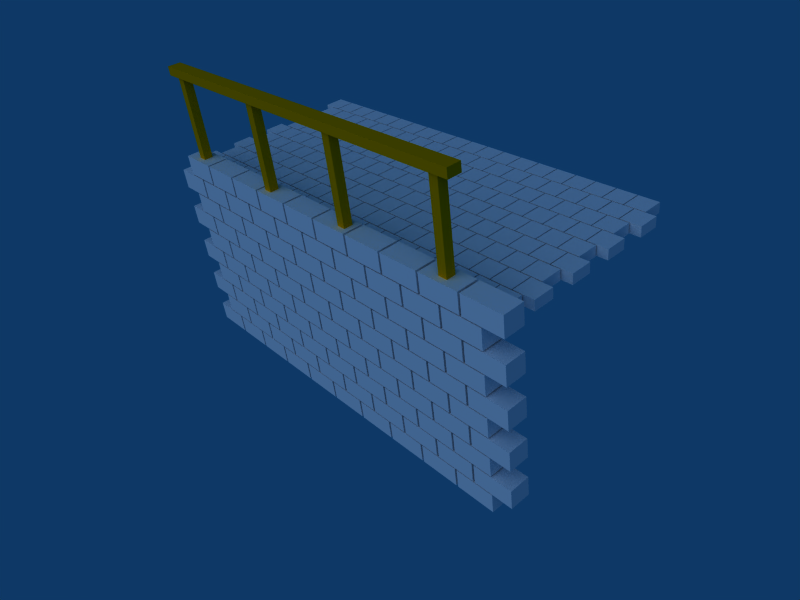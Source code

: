 # Source: pier_stone_03.blend  (saved by Blender 2.37.0; exported with 4.5.12 LTS)
import bpy
from mathutils import Matrix  # noqa: F401  (used for matrix-valued properties, if any)

bpy.ops.wm.read_factory_settings(use_empty=True)
scene = bpy.context.scene
scene.name = 'Scene'

# ---- collections
col_collection_1 = bpy.data.collections.new('Collection 1'); scene.collection.children.link(col_collection_1)
col_collection_2 = bpy.data.collections.new('Collection 2'); scene.collection.children.link(col_collection_2)
col_collection_2.hide_render = True
col_collection_2.hide_viewport = True

# ---- materials (node trees are filled in below, after node groups)
mat_wood_oak = bpy.data.materials.new('Wood_Oak')
mat_wood_oak.alpha_threshold = 0.0
mat_wood_oak.preview_render_type = 'CUBE'
mat_wood_oak.diffuse_color = (0.8406, 0.5459, 0.0, 1.0)
mat_wood_oak.roughness = 0.5
mat_wood_oak.specular_intensity = 0.259
mat_wood_oak.line_color = (0.0, 0.0, 0.0, 1.0)
mat_stone_concrete = bpy.data.materials.new('Stone_concrete')
mat_stone_concrete.alpha_threshold = 0.0
mat_stone_concrete.preview_render_type = 'CUBE'
mat_stone_concrete.diffuse_color = (0.8693, 0.8594, 0.8894, 1.0)
mat_stone_concrete.roughness = 0.5
mat_stone_concrete.specular_intensity = 0.02
mat_stone_concrete.line_color = (0.0, 0.0, 0.0, 1.0)

# ---- material node trees

# ---- world
world_world = bpy.data.worlds.new('World'); scene.world = world_world
world_world.color = (0.05656, 0.2208, 0.4)
world_world.use_sun_shadow = False
world_world.sun_shadow_jitter_overblur = 0.0
world_world.cycles.sampling_method = 'MANUAL'
world_world.cycles.sample_map_resolution = 256

# ---- cameras
cam_camera = bpy.data.cameras.new('Camera')
cam_camera.passepartout_alpha = 0.2
cam_camera.clip_end = 100.0
cam_camera.lens = 35.0
cam_camera.show_passepartout = False
cam_camera.show_safe_areas = True
cam_camera.dof.focus_distance = 0.0
cam_camera.dof.aperture_fstop = 128.0

# ---- lights
light_spot = bpy.data.lights.new('Spot', 'SUN')
light_spot.transmission_factor = 0.0
light_spot.cutoff_distance = 30.0
light_spot.angle = 1.571
light_spot.energy = 1.0
light_spot.shadow_buffer_clip_start = 8.0
light_spot.shadow_soft_size = 1.0
light_spot.shadow_cascade_max_distance = 1000.0
light_spot.cycles.use_multiple_importance_sampling = False

# ---- meshes
me_cube_013 = bpy.data.meshes.new('Cube.013')
me_cube_013.from_pydata([(0.57, 0.02, 0.0), (0.57, -0.02, 0.0), (0.53, -0.02, 0.0), (0.53, 0.02, 0.0), (0.57, 0.02, 0.5), (0.57, -0.02, 0.5), (0.53, -0.02, 0.5), (0.53, 0.02, 0.5)], [], [(0, 1, 2, 3), (4, 7, 6, 5), (0, 4, 5, 1), (1, 5, 6, 2), (2, 6, 7, 3), (4, 0, 3, 7)])
me_cube_013.materials.append(mat_wood_oak)
me_cube_013.use_remesh_preserve_volume = False
me_cube_013.use_remesh_preserve_attributes = False
me_cube_013.use_mirror_vertex_groups = False
me_cube_013.update()
me_cube_012 = bpy.data.meshes.new('Cube.012')
me_cube_012.from_pydata([(0.02, 0.02, 0.0), (0.02, -0.02, 0.0), (-0.02, -0.02, 0.0), (-0.02, 0.02, 0.0), (0.02, 0.02, 0.5), (0.02, -0.02, 0.5), (-0.02, -0.02, 0.5), (-0.02, 0.02, 0.5)], [], [(0, 1, 2, 3), (4, 7, 6, 5), (0, 4, 5, 1), (1, 5, 6, 2), (2, 6, 7, 3), (4, 0, 3, 7)])
me_cube_012.materials.append(mat_wood_oak)
me_cube_012.use_remesh_preserve_volume = False
me_cube_012.use_remesh_preserve_attributes = False
me_cube_012.use_mirror_vertex_groups = False
me_cube_012.update()
me_cube_011 = bpy.data.meshes.new('Cube.011')
me_cube_011.from_pydata([(1.62, 0.02, 0.0), (1.62, -0.02, 0.0), (1.58, -0.02, 0.0), (1.58, 0.02, 0.0), (1.62, 0.02, 0.5), (1.62, -0.02, 0.5), (1.58, -0.02, 0.5), (1.58, 0.02, 0.5)], [], [(0, 1, 2, 3), (4, 7, 6, 5), (0, 4, 5, 1), (1, 5, 6, 2), (2, 6, 7, 3), (4, 0, 3, 7)])
me_cube_011.materials.append(mat_wood_oak)
me_cube_011.use_remesh_preserve_volume = False
me_cube_011.use_remesh_preserve_attributes = False
me_cube_011.use_mirror_vertex_groups = False
me_cube_011.update()
me_cube_010 = bpy.data.meshes.new('Cube.010')
me_cube_010.from_pydata([(-0.4847, 0.03, -0.075), (-0.4847, -0.03, -0.075), (-0.5247, -0.03, -0.075), (-0.5247, 0.03, -0.075), (-0.4847, 0.03, 1.675), (-0.4847, -0.03, 1.675), (-0.5247, -0.03, 1.675), (-0.5247, 0.03, 1.675)], [], [(0, 1, 2, 3), (4, 7, 6, 5), (0, 4, 5, 1), (1, 5, 6, 2), (2, 6, 7, 3), (4, 0, 3, 7)])
me_cube_010.materials.append(mat_wood_oak)
me_cube_010.use_remesh_preserve_volume = False
me_cube_010.use_remesh_preserve_attributes = False
me_cube_010.use_mirror_vertex_groups = False
me_cube_010.update()
me_cube_009 = bpy.data.meshes.new('Cube.009')
me_cube_009.from_pydata([(1.03, 0.02, 0.5), (1.03, -0.02, 0.5), (1.07, -0.02, 0.5), (1.07, 0.02, 0.5), (1.03, 0.02, 0.0), (1.03, -0.02, 0.0), (1.07, -0.02, 0.0), (1.07, 0.02, 0.0)], [], [(4, 0, 3, 7), (0, 4, 5, 1), (6, 2, 1, 5), (7, 3, 2, 6), (3, 0, 1, 2), (7, 6, 5, 4)])
me_cube_009.materials.append(mat_wood_oak)
me_cube_009.use_remesh_preserve_volume = False
me_cube_009.use_remesh_preserve_attributes = False
me_cube_009.use_mirror_vertex_groups = False
me_cube_009.update()
me_plane_001 = bpy.data.meshes.new('Plane.001')
me_plane_001.from_pydata([(0.05, -2.186e-08, 0.5), (0.0, -1.748e-08, 0.4), (0.05, -1.311e-08, 0.3), (0.0, -8.742e-09, 0.2), (0.05, -4.371e-09, 0.1), (0.0, 0.0, 0.0), (0.0, -2.623e-08, 0.6), (0.05, -3.06e-08, 0.7), (0.0, -3.497e-08, 0.8)], [(0, 1), (6, 0), (1, 2), (2, 3), (3, 4), (4, 5), (6, 7), (7, 8)], [])
me_plane_001.materials.append(mat_wood_oak)
me_plane_001.use_remesh_preserve_volume = False
me_plane_001.use_remesh_preserve_attributes = False
me_plane_001.use_mirror_vertex_groups = False
me_plane_001.update()
me_cube_001 = bpy.data.meshes.new('Cube.001')
me_cube_001.from_pydata([(0.975, 0.475, 0.4875), (0.975, 0.475, 0.0125), (0.025, 0.475, 0.0125), (0.025, 0.475, 0.4875), (0.975, -0.475, 0.4875), (0.975, -0.475, 0.0125), (0.025, -0.475, 0.0125), (0.025, -0.475, 0.4875), (1.025, -0.475, 0.4875), (1.025, -0.475, 0.0125), (1.975, -0.475, 0.0125), (1.975, -0.475, 0.4875), (1.025, 0.475, 0.4875), (1.025, 0.475, 0.0125), (1.975, 0.475, 0.0125), (1.975, 0.475, 0.4875), (3.975, 0.475, 0.4875), (3.975, 0.475, 0.0125), (3.025, 0.475, 0.0125), (3.025, 0.475, 0.4875), (3.975, -0.475, 0.4875), (3.975, -0.475, 0.0125), (3.025, -0.475, 0.0125), (3.025, -0.475, 0.4875), (2.025, -0.475, 0.4875), (2.025, -0.475, 0.0125), (2.975, -0.475, 0.0125), (2.975, -0.475, 0.4875), (2.025, 0.475, 0.4875), (2.025, 0.475, 0.0125), (2.975, 0.475, 0.0125), (2.975, 0.475, 0.4875), (6.975, 0.475, 0.4875), (6.975, 0.475, 0.0125), (6.025, 0.475, 0.0125), (6.025, 0.475, 0.4875), (6.975, -0.475, 0.4875), (6.975, -0.475, 0.0125), (6.025, -0.475, 0.0125), (6.025, -0.475, 0.4875), (7.025, -0.475, 0.4875), (7.025, -0.475, 0.0125), (7.975, -0.475, 0.0125), (7.975, -0.475, 0.4875), (7.025, 0.475, 0.4875), (7.025, 0.475, 0.0125), (7.975, 0.475, 0.0125), (7.975, 0.475, 0.4875), (5.975, 0.475, 0.4875), (5.975, 0.475, 0.0125), (5.025, 0.475, 0.0125), (5.025, 0.475, 0.4875), (5.975, -0.475, 0.4875), (5.975, -0.475, 0.0125), (5.025, -0.475, 0.0125), (5.025, -0.475, 0.4875), (4.025, -0.475, 0.4875), (4.025, -0.475, 0.0125), (4.975, -0.475, 0.0125), (4.975, -0.475, 0.4875), (4.025, 0.475, 0.4875), (4.025, 0.475, 0.0125), (4.975, 0.475, 0.0125), (4.975, 0.475, 0.4875), (8.025, -0.475, 0.4875), (8.025, -0.475, 0.0125), (8.975, -0.475, 0.0125), (8.975, -0.475, 0.4875), (8.025, 0.475, 0.4875), (8.025, 0.475, 0.0125), (8.975, 0.475, 0.0125), (8.975, 0.475, 0.4875), (17.98, 0.475, 0.4875), (17.98, 0.475, 0.0125), (17.02, 0.475, 0.0125), (17.02, 0.475, 0.4875), (17.98, -0.475, 0.4875), (17.98, -0.475, 0.0125), (17.02, -0.475, 0.0125), (17.02, -0.475, 0.4875), (13.98, 0.475, 0.4875), (13.98, 0.475, 0.0125), (13.02, 0.475, 0.0125), (13.03, 0.475, 0.4875), (13.98, -0.475, 0.4875), (13.98, -0.475, 0.0125), (13.02, -0.475, 0.0125), (13.02, -0.475, 0.4875), (14.02, -0.475, 0.4875), (14.02, -0.475, 0.0125), (14.98, -0.475, 0.0125), (14.98, -0.475, 0.4875), (14.03, 0.475, 0.4875), (14.02, 0.475, 0.0125), (14.98, 0.475, 0.0125), (14.98, 0.475, 0.4875), (16.98, 0.475, 0.4875), (16.98, 0.475, 0.0125), (16.02, 0.475, 0.0125), (16.03, 0.475, 0.4875), (16.98, -0.475, 0.4875), (16.98, -0.475, 0.0125), (16.02, -0.475, 0.0125), (16.02, -0.475, 0.4875), (15.02, -0.475, 0.4875), (15.02, -0.475, 0.0125), (15.98, -0.475, 0.0125), (15.98, -0.475, 0.4875), (15.03, 0.475, 0.4875), (15.02, 0.475, 0.0125), (15.98, 0.475, 0.0125), (15.98, 0.475, 0.4875), (11.98, 0.475, 0.4875), (11.98, 0.475, 0.0125), (11.02, 0.475, 0.0125), (11.03, 0.475, 0.4875), (11.98, -0.475, 0.4875), (11.98, -0.475, 0.0125), (11.02, -0.475, 0.0125), (11.02, -0.475, 0.4875), (12.02, -0.475, 0.4875), (12.02, -0.475, 0.0125), (12.98, -0.475, 0.0125), (12.98, -0.475, 0.4875), (12.03, 0.475, 0.4875), (12.02, 0.475, 0.0125), (12.98, 0.475, 0.0125), (12.98, 0.475, 0.4875), (10.98, 0.475, 0.4875), (10.98, 0.475, 0.0125), (10.02, 0.475, 0.0125), (10.03, 0.475, 0.4875), (10.98, -0.475, 0.4875), (10.98, -0.475, 0.0125), (10.02, -0.475, 0.0125), (10.02, -0.475, 0.4875), (9.025, -0.475, 0.4875), (9.025, -0.475, 0.0125), (9.975, -0.475, 0.0125), (9.975, -0.475, 0.4875), (9.025, 0.475, 0.4875), (9.025, 0.475, 0.0125), (9.975, 0.475, 0.0125), (9.975, 0.475, 0.4875), (18.02, -0.475, 0.4875), (18.02, -0.475, 0.0125), (18.98, -0.475, 0.0125), (18.98, -0.475, 0.4875), (18.03, 0.475, 0.4875), (18.02, 0.475, 0.0125), (18.98, 0.475, 0.0125), (18.98, 0.475, 0.4875), (19.02, -0.475, 0.4875), (19.02, -0.475, 0.0125), (19.98, -0.475, 0.0125), (19.98, -0.475, 0.4875), (19.02, 0.475, 0.4875), (19.02, 0.475, 0.0125), (19.98, 0.475, 0.0125), (19.98, 0.475, 0.4875)], [], [(0, 1, 2, 3), (4, 7, 6, 5), (0, 4, 5, 1), (1, 5, 6, 2), (2, 6, 7, 3), (4, 0, 3, 7), (12, 8, 11, 15), (13, 9, 8, 12), (14, 10, 9, 13), (15, 11, 10, 14), (11, 8, 9, 10), (13, 12, 15, 14), (18, 19, 16, 17), (20, 23, 22, 21), (16, 20, 21, 17), (17, 21, 22, 18), (18, 22, 23, 19), (19, 23, 20, 16), (28, 24, 27, 31), (29, 25, 24, 28), (30, 26, 25, 29), (31, 27, 26, 30), (27, 24, 25, 26), (29, 28, 31, 30), (34, 35, 32, 33), (36, 39, 38, 37), (32, 36, 37, 33), (33, 37, 38, 34), (34, 38, 39, 35), (35, 39, 36, 32), (44, 40, 43, 47), (45, 41, 40, 44), (46, 42, 41, 45), (47, 43, 42, 46), (43, 40, 41, 42), (45, 44, 47, 46), (50, 51, 48, 49), (52, 55, 54, 53), (48, 52, 53, 49), (49, 53, 54, 50), (50, 54, 55, 51), (51, 55, 52, 48), (60, 56, 59, 63), (61, 57, 56, 60), (62, 58, 57, 61), (63, 59, 58, 62), (59, 56, 57, 58), (61, 60, 63, 62), (68, 64, 67, 71), (69, 65, 64, 68), (70, 66, 65, 69), (71, 67, 66, 70), (67, 64, 65, 66), (69, 68, 71, 70), (74, 75, 72, 73), (76, 79, 78, 77), (72, 76, 77, 73), (73, 77, 78, 74), (74, 78, 79, 75), (75, 79, 76, 72), (82, 83, 80, 81), (84, 87, 86, 85), (80, 84, 85, 81), (81, 85, 86, 82), (82, 86, 87, 83), (83, 87, 84, 80), (92, 88, 91, 95), (93, 89, 88, 92), (94, 90, 89, 93), (95, 91, 90, 94), (91, 88, 89, 90), (93, 92, 95, 94), (98, 99, 96, 97), (100, 103, 102, 101), (96, 100, 101, 97), (97, 101, 102, 98), (98, 102, 103, 99), (99, 103, 100, 96), (108, 104, 107, 111), (109, 105, 104, 108), (110, 106, 105, 109), (111, 107, 106, 110), (107, 104, 105, 106), (109, 108, 111, 110), (114, 115, 112, 113), (116, 119, 118, 117), (112, 116, 117, 113), (113, 117, 118, 114), (114, 118, 119, 115), (115, 119, 116, 112), (124, 120, 123, 127), (125, 121, 120, 124), (126, 122, 121, 125), (127, 123, 122, 126), (123, 120, 121, 122), (125, 124, 127, 126), (130, 131, 128, 129), (132, 135, 134, 133), (128, 132, 133, 129), (129, 133, 134, 130), (130, 134, 135, 131), (131, 135, 132, 128), (139, 143, 140, 136), (141, 137, 136, 140), (142, 138, 137, 141), (143, 139, 138, 142), (139, 136, 137, 138), (143, 142, 141, 140), (148, 144, 147, 151), (149, 145, 144, 148), (150, 146, 145, 149), (151, 147, 146, 150), (147, 144, 145, 146), (149, 148, 151, 150), (156, 152, 155, 159), (157, 153, 152, 156), (158, 154, 153, 157), (159, 155, 154, 158), (155, 152, 153, 154), (157, 156, 159, 158)])
me_cube_001.materials.append(mat_stone_concrete)
me_cube_001.use_remesh_preserve_volume = False
me_cube_001.use_remesh_preserve_attributes = False
me_cube_001.use_mirror_vertex_groups = False
me_cube_001.update()
me_plane = bpy.data.meshes.new('Plane')
me_plane.from_pydata([(0.1, 0.0, 0.25), (0.0, 0.0, 0.2), (0.1, 0.0, 0.15), (0.0, 0.0, 0.1), (0.1, 0.0, 0.05), (0.0, 0.0, 0.0), (0.0, 0.0, 0.3), (0.0, 0.0, 0.4), (0.1, 0.0, 0.45), (0.1, 0.0, 0.35)], [(0, 1), (6, 0), (1, 2), (2, 3), (3, 4), (4, 5), (9, 6), (7, 8), (7, 9)], [])
me_plane.use_remesh_preserve_volume = False
me_plane.use_remesh_preserve_attributes = False
me_plane.use_mirror_vertex_groups = False
me_plane.update()
me_cube = bpy.data.meshes.new('Cube')
me_cube.from_pydata([(1.95, 0.475, 0.4875), (1.95, 0.475, 0.0125), (0.05, 0.475, 0.0125), (0.05, 0.475, 0.4875), (1.95, -0.475, 0.4875), (1.95, -0.475, 0.0125), (0.05, -0.475, 0.0125), (0.05, -0.475, 0.4875), (2.05, -0.475, 0.4875), (2.05, -0.475, 0.0125), (3.95, -0.475, 0.0125), (3.95, -0.475, 0.4875), (2.05, 0.475, 0.4875), (2.05, 0.475, 0.0125), (3.95, 0.475, 0.0125), (3.95, 0.475, 0.4875), (7.95, 0.475, 0.4875), (7.95, 0.475, 0.0125), (6.05, 0.475, 0.0125), (6.05, 0.475, 0.4875), (7.95, -0.475, 0.4875), (7.95, -0.475, 0.0125), (6.05, -0.475, 0.0125), (6.05, -0.475, 0.4875), (4.05, -0.475, 0.4875), (4.05, -0.475, 0.0125), (5.95, -0.475, 0.0125), (5.95, -0.475, 0.4875), (4.05, 0.475, 0.4875), (4.05, 0.475, 0.0125), (5.95, 0.475, 0.0125), (5.95, 0.475, 0.4875), (13.95, 0.475, 0.4875), (13.95, 0.475, 0.0125), (12.05, 0.475, 0.0125), (12.05, 0.475, 0.4875), (13.95, -0.475, 0.4875), (13.95, -0.475, 0.0125), (12.05, -0.475, 0.0125), (12.05, -0.475, 0.4875), (14.05, -0.475, 0.4875), (14.05, -0.475, 0.0125), (15.95, -0.475, 0.0125), (15.95, -0.475, 0.4875), (14.05, 0.475, 0.4875), (14.05, 0.475, 0.0125), (15.95, 0.475, 0.0125), (15.95, 0.475, 0.4875), (11.95, 0.475, 0.4875), (11.95, 0.475, 0.0125), (10.05, 0.475, 0.0125), (10.05, 0.475, 0.4875), (11.95, -0.475, 0.4875), (11.95, -0.475, 0.0125), (10.05, -0.475, 0.0125), (10.05, -0.475, 0.4875), (8.05, -0.475, 0.4875), (8.05, -0.475, 0.0125), (9.95, -0.475, 0.0125), (9.95, -0.475, 0.4875), (8.05, 0.475, 0.4875), (8.05, 0.475, 0.0125), (9.95, 0.475, 0.0125), (9.95, 0.475, 0.4875), (16.05, -0.475, 0.4875), (16.05, -0.475, 0.0125), (17.95, -0.475, 0.0125), (17.95, -0.475, 0.4875), (16.05, 0.475, 0.4875), (16.05, 0.475, 0.0125), (17.95, 0.475, 0.0125), (17.95, 0.475, 0.4875), (19.95, 0.475, 0.4875), (19.95, 0.475, 0.0125), (18.05, 0.475, 0.0125), (18.05, 0.475, 0.4875), (19.95, -0.475, 0.4875), (19.95, -0.475, 0.0125), (18.05, -0.475, 0.0125), (18.05, -0.475, 0.4875)], [], [(0, 1, 2, 3), (4, 7, 6, 5), (0, 4, 5, 1), (1, 5, 6, 2), (2, 6, 7, 3), (4, 0, 3, 7), (12, 8, 11, 15), (13, 9, 8, 12), (14, 10, 9, 13), (15, 11, 10, 14), (11, 8, 9, 10), (13, 12, 15, 14), (18, 19, 16, 17), (20, 23, 22, 21), (16, 20, 21, 17), (17, 21, 22, 18), (18, 22, 23, 19), (19, 23, 20, 16), (28, 24, 27, 31), (29, 25, 24, 28), (30, 26, 25, 29), (31, 27, 26, 30), (27, 24, 25, 26), (29, 28, 31, 30), (34, 35, 32, 33), (36, 39, 38, 37), (32, 36, 37, 33), (33, 37, 38, 34), (34, 38, 39, 35), (35, 39, 36, 32), (44, 40, 43, 47), (45, 41, 40, 44), (46, 42, 41, 45), (47, 43, 42, 46), (43, 40, 41, 42), (45, 44, 47, 46), (50, 51, 48, 49), (52, 55, 54, 53), (48, 52, 53, 49), (49, 53, 54, 50), (50, 54, 55, 51), (51, 55, 52, 48), (60, 56, 59, 63), (61, 57, 56, 60), (62, 58, 57, 61), (63, 59, 58, 62), (59, 56, 57, 58), (61, 60, 63, 62), (68, 64, 67, 71), (69, 65, 64, 68), (70, 66, 65, 69), (71, 67, 66, 70), (67, 64, 65, 66), (69, 68, 71, 70), (74, 75, 72, 73), (76, 79, 78, 77), (72, 76, 77, 73), (73, 77, 78, 74), (74, 78, 79, 75), (75, 79, 76, 72)])
me_cube.materials.append(mat_stone_concrete)
me_cube.use_remesh_preserve_volume = False
me_cube.use_remesh_preserve_attributes = False
me_cube.use_mirror_vertex_groups = False
me_cube.update()
me_plane_002 = bpy.data.meshes.new('Plane.002')
me_plane_002.from_pydata([(0.0, 0.0, 0.4), (0.0, 0.0, 0.3), (0.0, 0.0, 0.2), (0.0, 0.0, 0.1), (0.0, 0.0, 0.0)], [(0, 1), (1, 2), (2, 3), (3, 4)], [])
me_plane_002.use_remesh_preserve_volume = False
me_plane_002.use_remesh_preserve_attributes = False
me_plane_002.use_mirror_vertex_groups = False
me_plane_002.update()
me_cube_003 = bpy.data.meshes.new('Cube.003')
me_cube_003.from_pydata([(0.975, 0.475, 0.4875), (0.975, 0.475, 0.0125), (0.025, 0.475, 0.0125), (0.025, 0.475, 0.4875), (0.975, -0.475, 0.4875), (0.975, -0.475, 0.0125), (0.025, -0.475, 0.0125), (0.025, -0.475, 0.4875)], [], [(0, 1, 2, 3), (4, 7, 6, 5), (0, 4, 5, 1), (1, 5, 6, 2), (2, 6, 7, 3), (4, 0, 3, 7)])
me_cube_003.materials.append(mat_stone_concrete)
me_cube_003.use_remesh_preserve_volume = False
me_cube_003.use_remesh_preserve_attributes = False
me_cube_003.use_mirror_vertex_groups = False
me_cube_003.update()
me_cube_002 = bpy.data.meshes.new('Cube.002')
me_cube_002.from_pydata([(1.95, 0.475, 0.4875), (1.95, 0.475, 0.0125), (0.05, 0.475, 0.0125), (0.05, 0.475, 0.4875), (1.95, -0.475, 0.4875), (1.95, -0.475, 0.0125), (0.05, -0.475, 0.0125), (0.05, -0.475, 0.4875)], [], [(0, 1, 2, 3), (4, 7, 6, 5), (0, 4, 5, 1), (1, 5, 6, 2), (2, 6, 7, 3), (4, 0, 3, 7)])
me_cube_002.materials.append(mat_stone_concrete)
me_cube_002.use_remesh_preserve_volume = False
me_cube_002.use_remesh_preserve_attributes = False
me_cube_002.use_mirror_vertex_groups = False
me_cube_002.update()
me_cube_006 = bpy.data.meshes.new('Cube.006')
me_cube_006.from_pydata([(2.0, 0.5, 0.5), (2.0, 0.5, -1.55e-06), (0.0, 0.5, -1.311e-06), (9.537e-07, 0.5, 0.5), (2.0, -0.5, 0.5), (2.0, -0.5, -1.55e-06), (0.0, -0.5, -1.311e-06), (0.0, -0.5, 0.5)], [], [(0, 1, 2, 3), (4, 7, 6, 5), (0, 4, 5, 1), (1, 5, 6, 2), (2, 6, 7, 3), (4, 0, 3, 7)])
me_cube_006.materials.append(mat_stone_concrete)
me_cube_006.use_remesh_preserve_volume = False
me_cube_006.use_remesh_preserve_attributes = False
me_cube_006.use_mirror_vertex_groups = False
me_cube_006.update()
me_cube_005 = bpy.data.meshes.new('Cube.005')
me_cube_005.from_pydata([(1.0, 0.5, 0.5), (1.0, 0.5, -1.55e-06), (0.0, 0.5, -1.311e-06), (9.537e-07, 0.5, 0.5), (1.0, -0.5, 0.5), (1.0, -0.5, -1.55e-06), (0.0, -0.5, -1.311e-06), (0.0, -0.5, 0.5)], [], [(0, 1, 2, 3), (4, 7, 6, 5), (0, 4, 5, 1), (1, 5, 6, 2), (2, 6, 7, 3), (4, 0, 3, 7)])
me_cube_005.materials.append(mat_stone_concrete)
me_cube_005.use_remesh_preserve_volume = False
me_cube_005.use_remesh_preserve_attributes = False
me_cube_005.use_mirror_vertex_groups = False
me_cube_005.update()
me_cube_004 = bpy.data.meshes.new('Cube.004')
me_cube_004.from_pydata([(2.0, 0.5, 0.5), (2.0, 0.5, -1.55e-06), (0.0, 0.5, -1.311e-06), (9.537e-07, 0.5, 0.5), (2.0, -0.5, 0.5), (2.0, -0.5, -1.55e-06), (0.0, -0.5, -1.311e-06), (0.0, -0.5, 0.5), (2.0, -0.5, 0.5), (2.0, -0.5, -1.311e-06), (4.0, -0.5, -1.55e-06), (4.0, -0.5, 0.5), (2.0, 0.5, 0.5), (2.0, 0.5, -1.311e-06), (4.0, 0.5, -1.55e-06), (4.0, 0.5, 0.5), (8.0, 0.5, 0.5), (8.0, 0.5, -1.55e-06), (6.0, 0.5, -1.311e-06), (6.0, 0.5, 0.5), (8.0, -0.5, 0.5), (8.0, -0.5, -1.55e-06), (6.0, -0.5, -1.311e-06), (6.0, -0.5, 0.5), (4.0, -0.5, 0.5), (4.0, -0.5, -1.311e-06), (6.0, -0.5, -1.55e-06), (6.0, -0.5, 0.5), (4.0, 0.5, 0.5), (4.0, 0.5, -1.311e-06), (6.0, 0.5, -1.55e-06), (6.0, 0.5, 0.5), (14.0, 0.5, 0.5), (14.0, 0.5, -1.55e-06), (12.0, 0.5, -1.311e-06), (12.0, 0.5, 0.5), (14.0, -0.5, 0.5), (14.0, -0.5, -1.55e-06), (12.0, -0.5, -1.311e-06), (12.0, -0.5, 0.5), (14.0, -0.5, 0.5), (14.0, -0.5, -1.311e-06), (16.0, -0.5, -1.55e-06), (16.0, -0.5, 0.5), (14.0, 0.5, 0.5), (14.0, 0.5, -1.311e-06), (16.0, 0.5, -1.55e-06), (16.0, 0.5, 0.5), (12.0, 0.5, 0.5), (12.0, 0.5, -1.55e-06), (10.0, 0.5, -1.311e-06), (10.0, 0.5, 0.5), (12.0, -0.5, 0.5), (12.0, -0.5, -1.55e-06), (10.0, -0.5, -1.311e-06), (10.0, -0.5, 0.5), (8.0, -0.5, 0.5), (8.0, -0.5, -1.311e-06), (10.0, -0.5, -1.55e-06), (10.0, -0.5, 0.5), (8.0, 0.5, 0.5), (8.0, 0.5, -1.311e-06), (10.0, 0.5, -1.55e-06), (10.0, 0.5, 0.5), (16.0, -0.5, 0.5), (16.0, -0.5, -1.311e-06), (18.0, -0.5, -1.55e-06), (18.0, -0.5, 0.5), (16.0, 0.5, 0.5), (16.0, 0.5, -1.311e-06), (18.0, 0.5, -1.55e-06), (18.0, 0.5, 0.5)], [], [(0, 1, 2, 3), (4, 7, 6, 5), (0, 4, 5, 1), (1, 5, 6, 2), (2, 6, 7, 3), (4, 0, 3, 7), (12, 8, 11, 15), (13, 9, 8, 12), (14, 10, 9, 13), (15, 11, 10, 14), (11, 8, 9, 10), (13, 12, 15, 14), (18, 19, 16, 17), (20, 23, 22, 21), (16, 20, 21, 17), (17, 21, 22, 18), (18, 22, 23, 19), (19, 23, 20, 16), (28, 24, 27, 31), (29, 25, 24, 28), (30, 26, 25, 29), (31, 27, 26, 30), (27, 24, 25, 26), (29, 28, 31, 30), (34, 35, 32, 33), (36, 39, 38, 37), (32, 36, 37, 33), (33, 37, 38, 34), (34, 38, 39, 35), (35, 39, 36, 32), (44, 40, 43, 47), (45, 41, 40, 44), (46, 42, 41, 45), (47, 43, 42, 46), (43, 40, 41, 42), (45, 44, 47, 46), (50, 51, 48, 49), (52, 55, 54, 53), (48, 52, 53, 49), (49, 53, 54, 50), (50, 54, 55, 51), (51, 55, 52, 48), (60, 56, 59, 63), (61, 57, 56, 60), (62, 58, 57, 61), (63, 59, 58, 62), (59, 56, 57, 58), (61, 60, 63, 62), (68, 64, 67, 71), (69, 65, 64, 68), (70, 66, 65, 69), (71, 67, 66, 70), (67, 64, 65, 66), (69, 68, 71, 70)])
me_cube_004.materials.append(mat_stone_concrete)
me_cube_004.use_remesh_preserve_volume = False
me_cube_004.use_remesh_preserve_attributes = False
me_cube_004.use_mirror_vertex_groups = False
me_cube_004.update()

# ---- objects
ob_cube_013 = bpy.data.objects.new('Cube.013', me_cube_013)
ob_cube_012 = bpy.data.objects.new('Cube.012', me_cube_012)
ob_cube_011 = bpy.data.objects.new('Cube.011', me_cube_011)
ob_cube_010 = bpy.data.objects.new('Cube.010', me_cube_010)
ob_cube_009 = bpy.data.objects.new('Cube.009', me_cube_009)
ob_camera = bpy.data.objects.new('Camera', cam_camera)
ob_plane_001 = bpy.data.objects.new('Plane.001', me_plane_001)
ob_cube_001 = bpy.data.objects.new('Cube.001', me_cube_001)
ob_plane = bpy.data.objects.new('Plane', me_plane)
ob_cube = bpy.data.objects.new('Cube', me_cube)
ob_lamp = bpy.data.objects.new('Lamp', light_spot)
ob_plane_002 = bpy.data.objects.new('Plane.002', me_plane_002)
ob_cube_003 = bpy.data.objects.new('Cube.003', me_cube_003)
ob_cube_002 = bpy.data.objects.new('Cube.002', me_cube_002)
ob_cube_006 = bpy.data.objects.new('Cube.006', me_cube_006)
ob_cube_005 = bpy.data.objects.new('Cube.005', me_cube_005)
ob_cube_004 = bpy.data.objects.new('Cube.004', me_cube_004)

# ---- transforms, parenting, visibility, modifiers, constraints
ob_cube_013.location = (-0.8, 0.05, 0.9)
ob_cube_013.lock_rotations_4d = False
ob_cube_013.empty_display_type = 'ARROWS'
ob_cube_013.color = (0.0, 0.0, 0.0, 1.0)
ob_cube_013.lineart.crease_threshold = 0.0
_m = ob_cube_013.modifiers.new('Subdivision', 'SUBSURF')
_m.uv_smooth = 'NONE'
_m.subdivision_type = 'SIMPLE'
_m.levels = 2
_m.render_levels = 3
ob_cube_012.location = (-0.8, 0.05, 0.9)
ob_cube_012.lock_rotations_4d = False
ob_cube_012.empty_display_type = 'ARROWS'
ob_cube_012.color = (0.0, 0.0, 0.0, 1.0)
ob_cube_012.lineart.crease_threshold = 0.0
_m = ob_cube_012.modifiers.new('Subdivision', 'SUBSURF')
_m.uv_smooth = 'NONE'
_m.subdivision_type = 'SIMPLE'
_m.levels = 2
_m.render_levels = 3
ob_cube_011.location = (-0.8, 0.05, 0.9)
ob_cube_011.lock_rotations_4d = False
ob_cube_011.empty_display_type = 'ARROWS'
ob_cube_011.color = (0.0, 0.0, 0.0, 1.0)
ob_cube_011.lineart.crease_threshold = 0.0
_m = ob_cube_011.modifiers.new('Subdivision', 'SUBSURF')
_m.uv_smooth = 'NONE'
_m.subdivision_type = 'SIMPLE'
_m.levels = 2
_m.render_levels = 3
ob_cube_010.location = (-0.8, 0.05, 0.9)
ob_cube_010.rotation_euler = (-0.0, 1.571, 0.0)
ob_cube_010.lock_rotations_4d = False
ob_cube_010.empty_display_type = 'ARROWS'
ob_cube_010.color = (0.0, 0.0, 0.0, 1.0)
ob_cube_010.lineart.crease_threshold = 0.0
_m = ob_cube_010.modifiers.new('Subdivision', 'SUBSURF')
_m.uv_smooth = 'NONE'
_m.subdivision_type = 'SIMPLE'
_m.levels = 2
_m.render_levels = 3
ob_cube_009.location = (-0.8, 0.05, 0.9)
ob_cube_009.lock_rotations_4d = False
ob_cube_009.empty_display_type = 'ARROWS'
ob_cube_009.color = (0.0, 0.0, 0.0, 1.0)
ob_cube_009.lineart.crease_threshold = 0.0
_m = ob_cube_009.modifiers.new('Subdivision', 'SUBSURF')
_m.uv_smooth = 'NONE'
_m.subdivision_type = 'SIMPLE'
_m.levels = 2
_m.render_levels = 3
ob_camera.location = (2.421, -1.401, 2.423)
ob_camera.rotation_euler = (0.9617, 0.1104, 0.8404)
ob_camera.lock_rotations_4d = False
ob_camera.empty_display_type = 'ARROWS'
ob_camera.color = (0.0, 0.0, 0.0, 1.0)
ob_camera.lineart.crease_threshold = 0.0
ob_plane_001.location = (-1.0, 0.15, 0.9)
ob_plane_001.rotation_euler = (-1.571, -0.0, 0.0)
ob_plane_001.lock_rotations_4d = False
ob_plane_001.empty_display_type = 'ARROWS'
ob_plane_001.color = (0.0, 0.0, 0.0, 1.0)
ob_plane_001.show_instancer_for_render = False
ob_plane_001.instance_type = 'VERTS'
ob_plane_001.display_type = 'WIRE'
ob_plane_001.lineart.crease_threshold = 0.0
ob_cube_001.parent = ob_plane_001
ob_cube_001.matrix_parent_inverse = Matrix(((1.0, 0.0, 0.0, 1.0), (0.0, -4.371e-08, -1.0, 0.925), (0.0, 1.0, -4.371e-08, -0.1), (0.0, 0.0, 0.0, 1.0)))
ob_cube_001.location = (-1.0, 0.1, 0.9)
ob_cube_001.scale = (0.1, 0.1, 0.1)
ob_cube_001.lock_rotations_4d = False
ob_cube_001.empty_display_type = 'ARROWS'
ob_cube_001.color = (0.0, 0.0, 0.0, 1.0)
ob_cube_001.lineart.crease_threshold = 0.0
_m = ob_cube_001.modifiers.new('Subdivision', 'SUBSURF')
_m.uv_smooth = 'NONE'
_m.subdivision_type = 'SIMPLE'
_m.levels = 2
_m.render_levels = 3
ob_plane.location = (-1.0, 0.05, 0.0)
ob_plane.scale = (1.0, 1.0, 2.0)
ob_plane.lock_rotations_4d = False
ob_plane.empty_display_type = 'ARROWS'
ob_plane.color = (0.0, 0.0, 0.0, 1.0)
ob_plane.show_instancer_for_render = False
ob_plane.instance_type = 'VERTS'
ob_plane.display_type = 'WIRE'
ob_plane.lineart.crease_threshold = 0.0
ob_cube.parent = ob_plane
ob_cube.matrix_parent_inverse = Matrix(((1.0, 0.0, 0.0, 1.0), (0.0, 1.0, 0.0, 0.0), (0.0, 0.0, 1.0, 0.0), (0.0, 0.0, 0.0, 1.0)))
ob_cube.location = (-1.0, 0.0, 0.0)
ob_cube.scale = (0.1, 0.1, 0.1)
ob_cube.lock_rotations_4d = False
ob_cube.empty_display_type = 'ARROWS'
ob_cube.color = (0.0, 0.0, 0.0, 1.0)
ob_cube.lineart.crease_threshold = 0.0
_m = ob_cube.modifiers.new('Subdivision', 'SUBSURF')
_m.uv_smooth = 'NONE'
_m.subdivision_type = 'SIMPLE'
_m.levels = 2
_m.render_levels = 3
ob_lamp.location = (5.038, -4.805, 8.068)
ob_lamp.rotation_euler = (0.8517, -0.04232, 0.2656)
ob_lamp.scale = (1.0, 1.0, 1.0)
ob_lamp.lock_rotations_4d = False
ob_lamp.empty_display_type = 'ARROWS'
ob_lamp.color = (0.0, 0.0, 0.0, 0.0)
ob_lamp.lineart.crease_threshold = 0.0
ob_plane_002.location = (1.0, 0.05, 0.0)
ob_plane_002.scale = (1.0, 1.0, 2.0)
ob_plane_002.lock_rotations_4d = False
ob_plane_002.empty_display_type = 'ARROWS'
ob_plane_002.color = (0.0, 0.0, 0.0, 1.0)
ob_plane_002.show_instancer_for_render = False
ob_plane_002.instance_type = 'VERTS'
ob_plane_002.display_type = 'WIRE'
ob_plane_002.lineart.crease_threshold = 0.0
ob_cube_003.parent = ob_plane_002
ob_cube_003.matrix_parent_inverse = Matrix(((1.0, 0.0, 0.0, -1.0), (0.0, 1.0, 0.0, -0.05), (0.0, 0.0, 1.0, 0.0), (0.0, 0.0, 0.0, 1.0)))
ob_cube_003.location = (1.0, 0.05, 0.05)
ob_cube_003.rotation_euler = (0.0, -0.0, 3.142)
ob_cube_003.scale = (0.1, 0.1, 0.1)
ob_cube_003.lock_rotations_4d = False
ob_cube_003.empty_display_type = 'ARROWS'
ob_cube_003.color = (0.0, 0.0, 0.0, 1.0)
ob_cube_003.lineart.crease_threshold = 0.0
_m = ob_cube_003.modifiers.new('Subdivision', 'SUBSURF')
_m.uv_smooth = 'NONE'
_m.subdivision_type = 'SIMPLE'
_m.levels = 2
_m.render_levels = 3
ob_cube_002.parent = ob_plane_002
ob_cube_002.matrix_parent_inverse = Matrix(((1.0, 0.0, 0.0, -1.0), (0.0, 1.0, 0.0, -0.05), (0.0, 0.0, 1.0, 0.0), (0.0, 0.0, 0.0, 1.0)))
ob_cube_002.location = (1.0, 0.05, 0.0)
ob_cube_002.rotation_euler = (0.0, -0.0, 3.142)
ob_cube_002.scale = (0.1, 0.1, 0.1)
ob_cube_002.lock_rotations_4d = False
ob_cube_002.empty_display_type = 'ARROWS'
ob_cube_002.color = (0.0, 0.0, 0.0, 1.0)
ob_cube_002.lineart.crease_threshold = 0.0
_m = ob_cube_002.modifiers.new('Subdivision', 'SUBSURF')
_m.uv_smooth = 'NONE'
_m.subdivision_type = 'SIMPLE'
_m.levels = 2
_m.render_levels = 3
ob_cube_006.location = (1.0, 0.05, 0.0)
ob_cube_006.rotation_euler = (0.0, -0.0, 3.142)
ob_cube_006.scale = (0.1, 0.1, 0.1)
ob_cube_006.lock_rotations_4d = False
ob_cube_006.empty_display_type = 'ARROWS'
ob_cube_006.color = (0.0, 0.0, 0.0, 1.0)
ob_cube_006.lineart.crease_threshold = 0.0
_m = ob_cube_006.modifiers.new('Subdivision', 'SUBSURF')
_m.uv_smooth = 'NONE'
_m.subdivision_type = 'SIMPLE'
_m.levels = 2
_m.render_levels = 3
ob_cube_005.location = (1.0, 0.05, 0.05)
ob_cube_005.rotation_euler = (0.0, -0.0, 3.142)
ob_cube_005.scale = (0.1, 0.1, 0.1)
ob_cube_005.lock_rotations_4d = False
ob_cube_005.empty_display_type = 'ARROWS'
ob_cube_005.color = (0.0, 0.0, 0.0, 1.0)
ob_cube_005.lineart.crease_threshold = 0.0
_m = ob_cube_005.modifiers.new('Subdivision', 'SUBSURF')
_m.uv_smooth = 'NONE'
_m.subdivision_type = 'SIMPLE'
_m.levels = 2
_m.render_levels = 3
ob_cube_004.location = (-1.0, 0.15, 0.875)
ob_cube_004.scale = (0.1, 0.1, 0.1)
ob_cube_004.lock_rotations_4d = False
ob_cube_004.empty_display_type = 'ARROWS'
ob_cube_004.color = (0.0, 0.0, 0.0, 1.0)
ob_cube_004.lineart.crease_threshold = 0.0
_m = ob_cube_004.modifiers.new('Subdivision', 'SUBSURF')
_m.uv_smooth = 'NONE'
_m.subdivision_type = 'SIMPLE'
_m.levels = 2
_m.render_levels = 3

# ---- collection membership
col_collection_1.objects.link(ob_cube_013)
col_collection_1.objects.link(ob_cube_012)
col_collection_1.objects.link(ob_cube_011)
col_collection_1.objects.link(ob_cube_010)
col_collection_1.objects.link(ob_cube_009)
col_collection_1.objects.link(ob_camera)
col_collection_1.objects.link(ob_plane_001)
col_collection_1.objects.link(ob_cube_001)
col_collection_1.objects.link(ob_plane)
col_collection_1.objects.link(ob_cube)
col_collection_1.objects.link(ob_lamp)
col_collection_2.objects.link(ob_plane_002)
col_collection_2.objects.link(ob_cube_003)
col_collection_2.objects.link(ob_cube_002)
col_collection_2.objects.link(ob_cube_006)
col_collection_2.objects.link(ob_cube_005)
col_collection_2.objects.link(ob_cube_004)

# ---- scene / render settings (as saved in the file)
scene.camera = ob_camera
scene.frame_start = 1; scene.frame_end = 250; scene.frame_set(1)
scene.render.engine = 'BLENDER_EEVEE_NEXT'
scene.render.image_settings.compression = 90
scene.render.resolution_x = 640
scene.render.resolution_y = 480
scene.render.resolution_percentage = 25
scene.render.pixel_aspect_x = 100.0
scene.render.pixel_aspect_y = 100.0
scene.render.fps = 25
scene.render.dither_intensity = 0.0
scene.render.use_compositing = False
scene.render.use_sequencer = False
scene.render.bake_bias = 0.0
scene.render.use_stamp_time = False
scene.render.use_stamp_date = False
scene.render.use_stamp_frame = False
scene.render.use_stamp_camera = False
scene.render.use_stamp_scene = False
scene.render.use_stamp_filename = False
scene.render.use_stamp_render_time = False
scene.render.stamp_font_size = 0
scene.cycles.use_denoising = False
scene.cycles.samples = 10
scene.cycles.sampling_pattern = 'TABULATED_SOBOL'
scene.cycles.light_sampling_threshold = 0.0
scene.cycles.use_adaptive_sampling = False
scene.cycles.use_light_tree = False
scene.cycles.blur_glossy = 0.0
scene.cycles.volume_bounces = 1
scene.cycles.pixel_filter_type = 'GAUSSIAN'
scene.cycles.sample_clamp_indirect = 0.0
scene.view_settings.view_transform = 'Raw'
bpy.context.view_layer.update()
